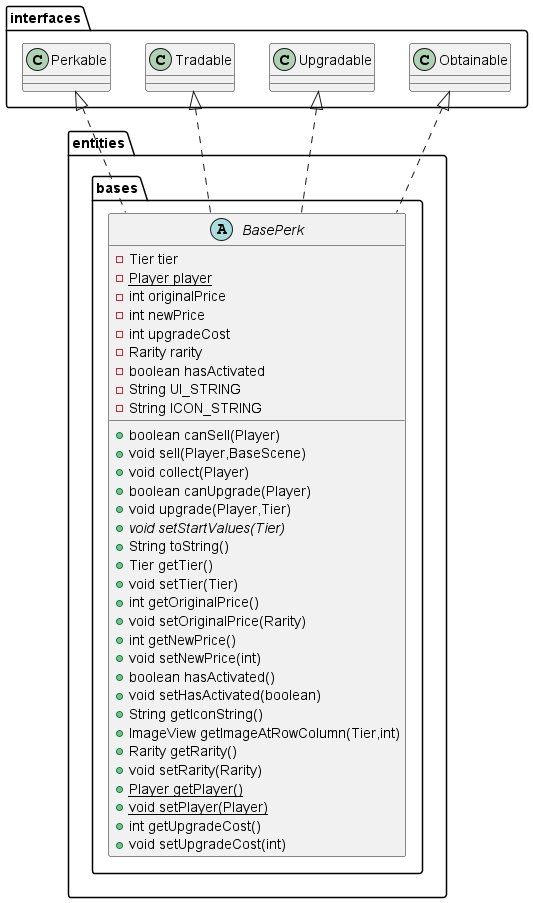

The diagram above was rendered by PlantUML. Its source (embedded in the PNG):
@startuml
abstract class entities.bases.BasePerk {
- Tier tier
- {static} Player player
- int originalPrice
- int newPrice
- int upgradeCost
- Rarity rarity
- boolean hasActivated
- String UI_STRING
- String ICON_STRING
+ boolean canSell(Player)
+ void sell(Player,BaseScene)
+ void collect(Player)
+ boolean canUpgrade(Player)
+ void upgrade(Player,Tier)
+ {abstract}void setStartValues(Tier)
+ String toString()
+ Tier getTier()
+ void setTier(Tier)
+ int getOriginalPrice()
+ void setOriginalPrice(Rarity)
+ int getNewPrice()
+ void setNewPrice(int)
+ boolean hasActivated()
+ void setHasActivated(boolean)
+ String getIconString()
+ ImageView getImageAtRowColumn(Tier,int)
+ Rarity getRarity()
+ void setRarity(Rarity)
+ {static} Player getPlayer()
+ {static} void setPlayer(Player)
+ int getUpgradeCost()
+ void setUpgradeCost(int)
}




interfaces.Obtainable <|.. entities.bases.BasePerk
interfaces.Upgradable <|.. entities.bases.BasePerk
interfaces.Tradable <|.. entities.bases.BasePerk
interfaces.Perkable <|.. entities.bases.BasePerk
@enduml